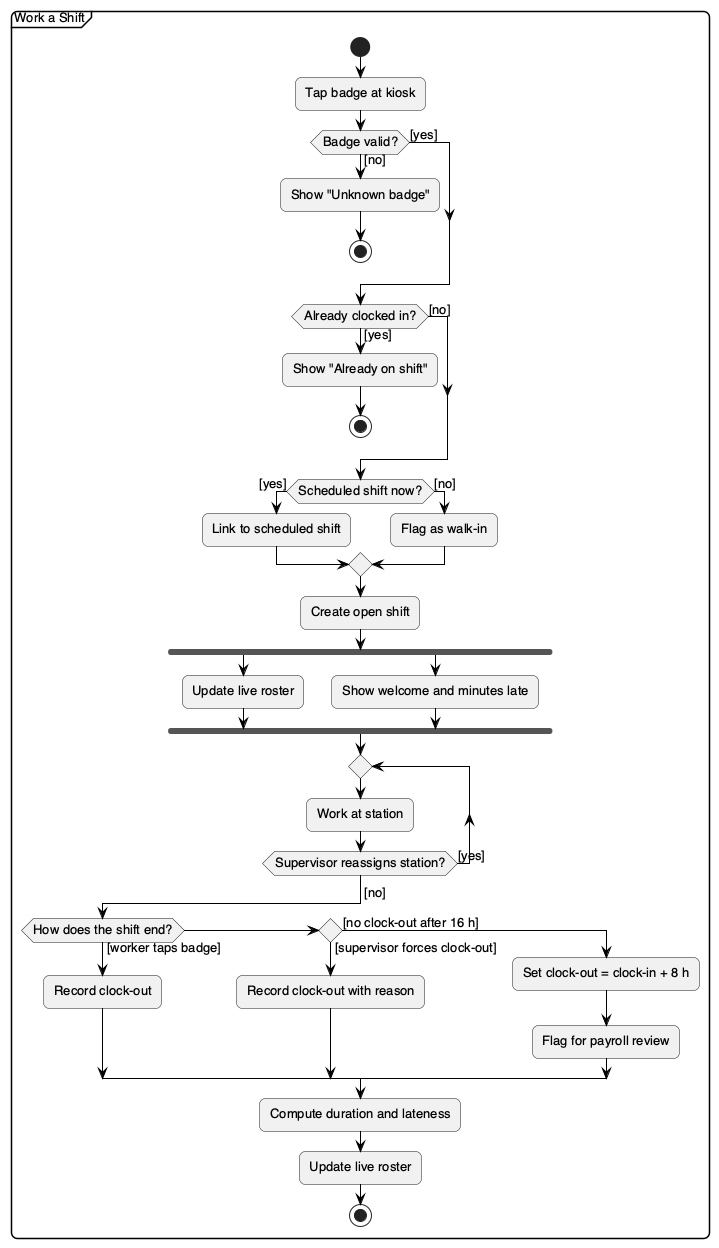

The diagram above was rendered by PlantUML. Its source (embedded in the PNG):
@startuml activity-shift
!include style.iuml

partition "Work a Shift" {
  start
  :Tap badge at kiosk;
  if (Badge valid?) then ([no])
    :Show "Unknown badge";
    stop
  else ([yes])
  endif
  if (Already clocked in?) then ([yes])
    :Show "Already on shift";
    stop
  else ([no])
  endif
  if (Scheduled shift now?) then ([yes])
    :Link to scheduled shift;
  else ([no])
    :Flag as walk-in;
  endif
  :Create open shift;
  fork
    :Update live roster;
  fork again
    :Show welcome and minutes late;
  end fork
  repeat
    :Work at station;
  repeat while (Supervisor reassigns station?) is ([yes])
  ->[no];
  if (How does the shift end?) then ([worker taps badge])
    :Record clock-out;
  elseif () then ([supervisor forces clock-out])
    :Record clock-out with reason;
  else ([no clock-out after 16 h])
    :Set clock-out = clock-in + 8 h;
    :Flag for payroll review;
  endif
  :Compute duration and lateness;
  :Update live roster;
  stop
}
@enduml